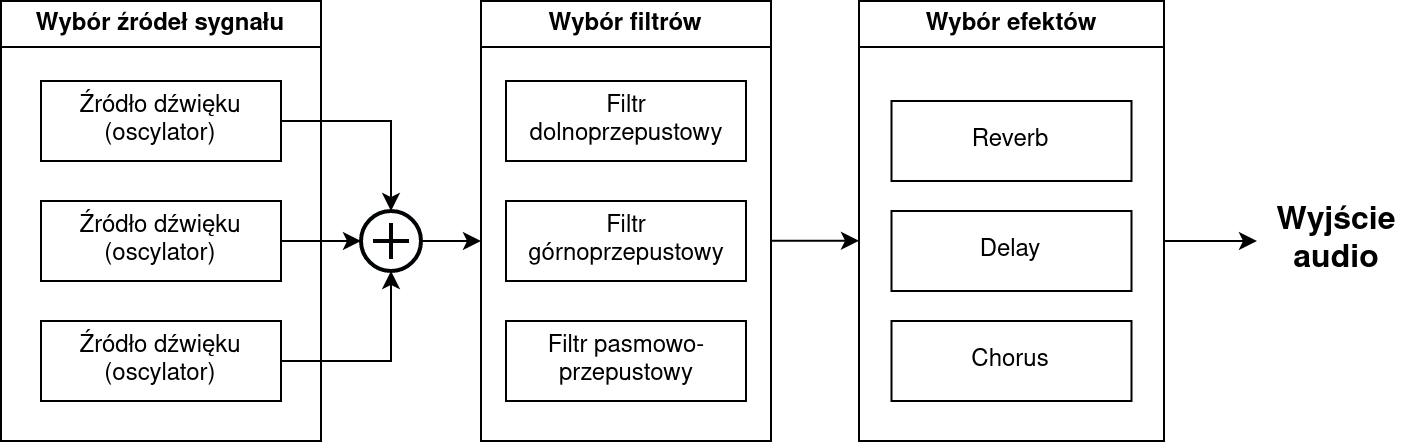

The diagram above was exported from draw.io. Its source (the exported page's mxGraphModel, read from the mxfile embedded in the PNG):
<mxGraphModel dx="772" dy="1160" grid="1" gridSize="10" guides="1" tooltips="1" connect="1" arrows="1" fold="1" page="1" pageScale="1" pageWidth="850" pageHeight="1100" math="0" shadow="0">
  <root>
    <mxCell id="0" />
    <mxCell id="1" parent="0" />
    <mxCell id="4Dq2WBLJIqoMIkf70wOB-15" style="edgeStyle=orthogonalEdgeStyle;rounded=0;orthogonalLoop=1;jettySize=auto;html=1;" parent="1" source="4Dq2WBLJIqoMIkf70wOB-11" target="4Dq2WBLJIqoMIkf70wOB-14" edge="1">
      <mxGeometry relative="1" as="geometry" />
    </mxCell>
    <mxCell id="4Dq2WBLJIqoMIkf70wOB-11" value="&lt;div&gt;Źródło dźwięku&lt;/div&gt;&lt;div&gt;(oscylator)&lt;br&gt;&lt;/div&gt;" style="rounded=0;whiteSpace=wrap;html=1;" parent="1" vertex="1">
      <mxGeometry x="80" y="300" width="120" height="40" as="geometry" />
    </mxCell>
    <mxCell id="4Dq2WBLJIqoMIkf70wOB-12" value="&lt;div&gt;Źródło dźwięku&lt;/div&gt;&lt;div&gt;(oscylator)&lt;br&gt;&lt;/div&gt;" style="rounded=0;whiteSpace=wrap;html=1;" parent="1" vertex="1">
      <mxGeometry x="80" y="360" width="120" height="40" as="geometry" />
    </mxCell>
    <mxCell id="4Dq2WBLJIqoMIkf70wOB-18" style="edgeStyle=orthogonalEdgeStyle;rounded=0;orthogonalLoop=1;jettySize=auto;html=1;" parent="1" source="4Dq2WBLJIqoMIkf70wOB-13" target="4Dq2WBLJIqoMIkf70wOB-14" edge="1">
      <mxGeometry relative="1" as="geometry" />
    </mxCell>
    <mxCell id="4Dq2WBLJIqoMIkf70wOB-13" value="&lt;div&gt;Źródło dźwięku&lt;/div&gt;&lt;div&gt;(oscylator)&lt;br&gt;&lt;/div&gt;" style="rounded=0;whiteSpace=wrap;html=1;" parent="1" vertex="1">
      <mxGeometry x="80" y="420" width="120" height="40" as="geometry" />
    </mxCell>
    <mxCell id="4Dq2WBLJIqoMIkf70wOB-17" style="edgeStyle=orthogonalEdgeStyle;rounded=0;orthogonalLoop=1;jettySize=auto;html=1;entryX=1;entryY=0.5;entryDx=0;entryDy=0;endArrow=none;endFill=0;startArrow=classic;startFill=1;" parent="1" source="4Dq2WBLJIqoMIkf70wOB-14" target="4Dq2WBLJIqoMIkf70wOB-12" edge="1">
      <mxGeometry relative="1" as="geometry" />
    </mxCell>
    <mxCell id="OU-yWfzu2LZJln3z9Bfi-10" style="edgeStyle=orthogonalEdgeStyle;rounded=0;orthogonalLoop=1;jettySize=auto;html=1;" edge="1" parent="1" source="4Dq2WBLJIqoMIkf70wOB-14">
      <mxGeometry relative="1" as="geometry">
        <mxPoint x="300" y="380" as="targetPoint" />
      </mxGeometry>
    </mxCell>
    <mxCell id="4Dq2WBLJIqoMIkf70wOB-14" value="" style="html=1;verticalLabelPosition=bottom;align=center;labelBackgroundColor=#ffffff;verticalAlign=top;strokeWidth=2;strokeColor=#000305;shadow=0;dashed=0;shape=mxgraph.ios7.icons.add;" parent="1" vertex="1">
      <mxGeometry x="240" y="365" width="30" height="30" as="geometry" />
    </mxCell>
    <mxCell id="4Dq2WBLJIqoMIkf70wOB-24" value="Wybór źródeł sygnału" style="swimlane;whiteSpace=wrap;html=1;" parent="1" vertex="1">
      <mxGeometry x="60" y="260" width="160" height="220" as="geometry" />
    </mxCell>
    <mxCell id="OU-yWfzu2LZJln3z9Bfi-4" style="edgeStyle=orthogonalEdgeStyle;rounded=0;orthogonalLoop=1;jettySize=auto;html=1;entryX=0;entryY=0.5;entryDx=0;entryDy=0;movable=1;resizable=1;rotatable=1;deletable=1;editable=1;locked=0;connectable=1;" edge="1" parent="1">
      <mxGeometry relative="1" as="geometry">
        <mxPoint x="445" y="379.89" as="sourcePoint" />
        <mxPoint x="489" y="379.89" as="targetPoint" />
      </mxGeometry>
    </mxCell>
    <mxCell id="4Dq2WBLJIqoMIkf70wOB-25" value="Wybór filtrów" style="swimlane;whiteSpace=wrap;html=1;" parent="1" vertex="1">
      <mxGeometry x="300" y="260" width="145" height="220" as="geometry" />
    </mxCell>
    <mxCell id="4Dq2WBLJIqoMIkf70wOB-19" value="Filtr dolnoprzepustowy" style="rounded=0;whiteSpace=wrap;html=1;" parent="4Dq2WBLJIqoMIkf70wOB-25" vertex="1">
      <mxGeometry x="12.5" y="40" width="120" height="40" as="geometry" />
    </mxCell>
    <mxCell id="OU-yWfzu2LZJln3z9Bfi-2" value="Filtr górnoprzepustowy" style="rounded=0;whiteSpace=wrap;html=1;" vertex="1" parent="4Dq2WBLJIqoMIkf70wOB-25">
      <mxGeometry x="12.5" y="100" width="120" height="40" as="geometry" />
    </mxCell>
    <mxCell id="OU-yWfzu2LZJln3z9Bfi-3" value="Filtr pasmowo-przepustowy" style="rounded=0;whiteSpace=wrap;html=1;" vertex="1" parent="4Dq2WBLJIqoMIkf70wOB-25">
      <mxGeometry x="12.5" y="160" width="120" height="40" as="geometry" />
    </mxCell>
    <mxCell id="OU-yWfzu2LZJln3z9Bfi-6" style="edgeStyle=orthogonalEdgeStyle;rounded=0;orthogonalLoop=1;jettySize=auto;html=1;entryX=0;entryY=0.5;entryDx=0;entryDy=0;" edge="1" parent="1" source="4Dq2WBLJIqoMIkf70wOB-26" target="4Dq2WBLJIqoMIkf70wOB-29">
      <mxGeometry relative="1" as="geometry">
        <Array as="points">
          <mxPoint x="689" y="380" />
        </Array>
      </mxGeometry>
    </mxCell>
    <mxCell id="4Dq2WBLJIqoMIkf70wOB-26" value="Wybór efektów" style="swimlane;whiteSpace=wrap;html=1;" parent="1" vertex="1">
      <mxGeometry x="489" y="260" width="152.5" height="220" as="geometry" />
    </mxCell>
    <mxCell id="4Dq2WBLJIqoMIkf70wOB-22" value="Reverb" style="rounded=0;whiteSpace=wrap;html=1;" parent="4Dq2WBLJIqoMIkf70wOB-26" vertex="1">
      <mxGeometry x="16.25" y="50" width="120" height="40" as="geometry" />
    </mxCell>
    <mxCell id="OU-yWfzu2LZJln3z9Bfi-7" value="Delay" style="rounded=0;whiteSpace=wrap;html=1;" vertex="1" parent="4Dq2WBLJIqoMIkf70wOB-26">
      <mxGeometry x="16.25" y="105" width="120" height="40" as="geometry" />
    </mxCell>
    <mxCell id="OU-yWfzu2LZJln3z9Bfi-8" value="Chorus" style="rounded=0;whiteSpace=wrap;html=1;" vertex="1" parent="4Dq2WBLJIqoMIkf70wOB-26">
      <mxGeometry x="16.25" y="160" width="120" height="40" as="geometry" />
    </mxCell>
    <mxCell id="4Dq2WBLJIqoMIkf70wOB-29" value="Wyjście audio" style="text;html=1;strokeColor=none;fillColor=none;align=center;verticalAlign=middle;whiteSpace=wrap;rounded=0;fontStyle=1;fontSize=16;" parent="1" vertex="1">
      <mxGeometry x="688" y="352.5" width="80" height="55" as="geometry" />
    </mxCell>
  </root>
</mxGraphModel>